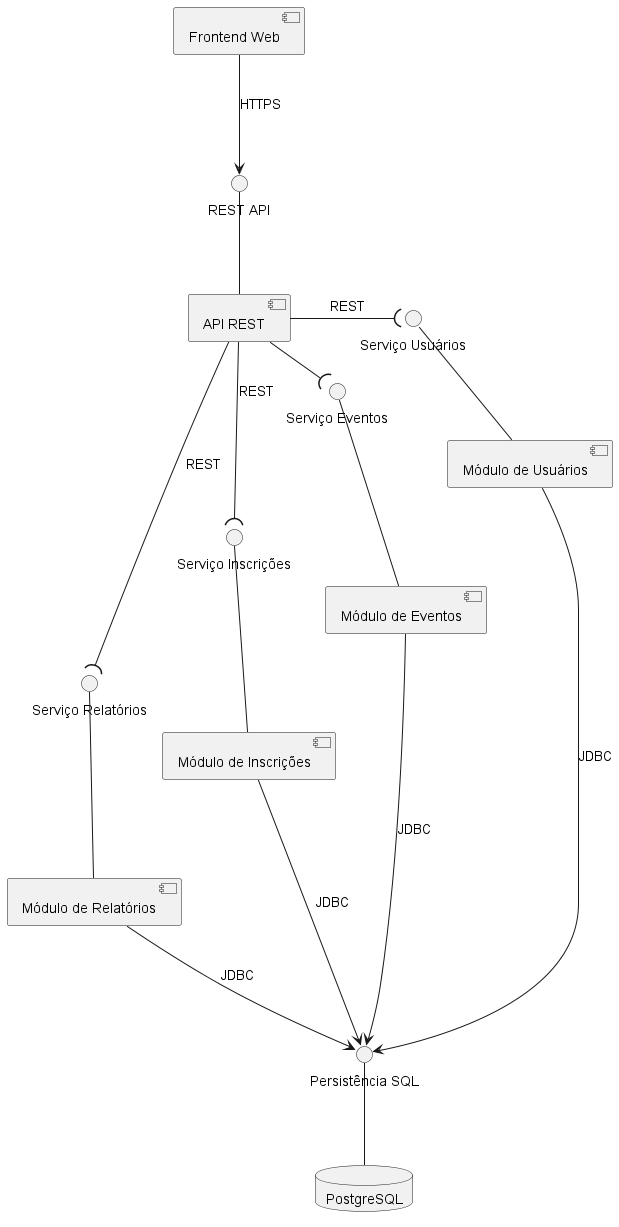

The diagram above was rendered by PlantUML. Its source (embedded in the PNG):
@startuml

top to bottom direction

skinparam componentStyle uml2
skinparam nodesep 60
skinparam ranksep 80

component "Frontend Web" as Frontend
component "API REST" as API

component "Módulo de Usuários" as Usuarios
component "Módulo de Eventos" as Eventos
component "Módulo de Inscrições" as Inscricoes
component "Módulo de Relatórios" as Relatorios

database "PostgreSQL" as DB

() "REST API" as REST

Frontend --> REST : HTTPS
REST -- API

() "Serviço Usuários" as IUsuarios
API -( IUsuarios : REST
IUsuarios -- Usuarios

() "Serviço Eventos" as IEventos
API -( IEventos : REST
IEventos -- Eventos

() "Serviço Inscrições" as IInscricoes
API -( IInscricoes : REST
IInscricoes -- Inscricoes

() "Serviço Relatórios" as IRelatorios
API -( IRelatorios : REST
IRelatorios -- Relatorios

() "Persistência SQL" as ISQL

Usuarios --> ISQL : JDBC
Eventos --> ISQL : JDBC
Inscricoes --> ISQL : JDBC
Relatorios --> ISQL : JDBC

ISQL -- DB

Usuarios -[hidden]down-> Eventos
Eventos -[hidden]down-> Inscricoes
Inscricoes -[hidden]down-> Relatorios

@enduml